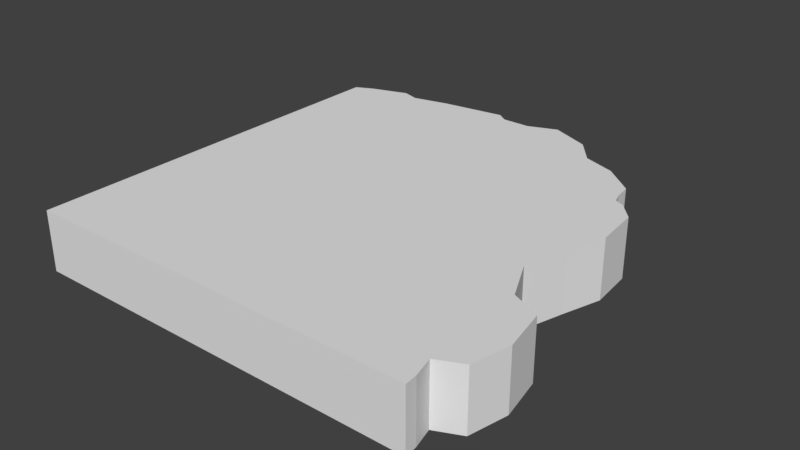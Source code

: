 # Source: 2KantEbene1.blend  (saved by Blender 2.79.0; exported with 4.5.12 LTS)
import bpy
from mathutils import Matrix  # noqa: F401  (used for matrix-valued properties, if any)

bpy.ops.wm.read_factory_settings(use_empty=True)
scene = bpy.context.scene
scene.name = 'Scene'

# ---- collections
col_collection_1 = bpy.data.collections.new('Collection 1'); scene.collection.children.link(col_collection_1)

# ---- materials (node trees are filled in below, after node groups)
mat_ground = bpy.data.materials.new('Ground')
mat_ground.alpha_threshold = 0.0
mat_ground.use_transparent_shadow = False
mat_ground.roughness = 0.5
mat_side = bpy.data.materials.new('Side')
mat_side.alpha_threshold = 0.0
mat_side.use_transparent_shadow = False
mat_side.roughness = 0.5

# ---- material node trees

# ---- world
world_world = bpy.data.worlds.new('World'); scene.world = world_world
world_world.color = (0.05088, 0.05088, 0.05088)
world_world.use_sun_shadow = False
world_world.sun_shadow_jitter_overblur = 0.0
world_world.cycles.sampling_method = 'MANUAL'

# ---- meshes
me_plane = bpy.data.meshes.new('Plane')
me_plane.from_pydata([(-0.7274, 1.1, 2.137e-05), (-0.9144, 1.038, 2.137e-05), (-1.0, 0.9962, 2.137e-05), (1.003, -1.0, 2.137e-05), (-1.0, -1.0, 2.137e-05), (-0.4624, 1.116, 0.3), (-0.09354, 1.126, 0.3), (-0.1455, 1.162, 0.3), (-0.6443, 1.074, 2.137e-05), (-0.4624, 1.116, 2.137e-05), (-0.1455, 1.162, 2.137e-05), (-0.09354, 1.126, 2.137e-05), (0.04674, 1.126, 2.137e-05), (0.1922, 1.183, 2.137e-05), (0.3896, 1.1, 2.137e-05), (0.4935, 0.9702, 2.137e-05), (0.6546, 0.9131, 2.137e-05), (0.8053, 0.7884, 2.137e-05), (0.8157, 0.7053, 2.137e-05), (0.8312, 0.6533, 2.137e-05), (0.878, 0.6325, 2.137e-05), (0.9559, 0.5442, 2.137e-05), (0.9767, 0.3208, 2.137e-05), (0.9144, 0.1234, 2.137e-05), (0.852, -0.08964, 2.137e-05), (0.9507, -0.2975, 2.137e-05), (1.096, -0.365, 2.137e-05), (1.138, -0.5832, 2.137e-05), (1.096, -0.7754, 2.137e-05), (0.9715, -0.8326, 2.137e-05), (0.9975, -0.9365, 2.137e-05), (-0.6443, 1.074, 0.3), (-0.7274, 1.1, 0.3), (-1.0, 0.9962, 0.3), (-1.0, -1.0, 0.3), (-0.9144, 1.038, 0.3), (1.003, -1.0, 0.3), (0.04674, 1.126, 0.3), (0.1922, 1.183, 0.3), (0.3896, 1.1, 0.3), (0.4935, 0.9702, 0.3), (0.6546, 0.9131, 0.3), (0.8053, 0.7884, 0.3), (0.8157, 0.7053, 0.3), (0.8312, 0.6533, 0.3), (0.878, 0.6325, 0.3), (0.9559, 0.5442, 0.3), (0.9767, 0.3208, 0.3), (0.9144, 0.1234, 0.3), (0.852, -0.08964, 0.3), (0.9507, -0.2975, 0.3), (1.096, -0.365, 0.3), (1.138, -0.5832, 0.3), (1.096, -0.7754, 0.3), (0.9715, -0.8326, 0.3), (0.9975, -0.9365, 0.3)], [], [(1, 2, 33, 35), (4, 2, 1, 0, 8, 9, 10, 11, 12, 13, 14, 15, 16, 17, 18, 19, 20, 21, 22, 23, 24, 25, 26, 27, 28, 29, 30, 3), (22, 21, 46, 47), (0, 1, 35, 32), (34, 36, 55, 54, 53, 52, 51, 50, 49, 48, 47, 46, 45, 44, 43, 42, 41, 40, 39, 38, 37, 6, 7, 5, 31, 32, 35, 33), (21, 20, 45, 46), (23, 22, 47, 48), (24, 23, 48, 49), (4, 3, 36, 34), (25, 24, 49, 50), (12, 11, 6, 37), (26, 25, 50, 51), (13, 12, 37, 38), (11, 10, 7, 6), (27, 26, 51, 52), (14, 13, 38, 39), (10, 9, 5, 7), (28, 27, 52, 53), (15, 14, 39, 40), (9, 8, 31, 5), (29, 28, 53, 54), (16, 15, 40, 41), (8, 0, 32, 31), (30, 29, 54, 55), (17, 16, 41, 42), (2, 4, 34, 33), (3, 30, 55, 36), (18, 17, 42, 43), (19, 18, 43, 44), (20, 19, 44, 45)])
_uv = me_plane.uv_layers.new(name='UVMap')
_uv.uv.foreach_set('vector', [1.0, 0.4515, 1.0, 0.4812, 0.9012, 0.4812, 0.9012, 0.4515, 0.0, 0.7556, 0.0, 0.06473, 0.02817, 0.05035, 0.08974, 0.02877, 0.1171, 0.03776, 0.177, 0.02338, 0.2813, 0.007192, 0.2984, 0.01978, 0.3446, 0.01978, 0.3925, 0.0, 0.4575, 0.02877, 0.4917, 0.07372, 0.5447, 0.0935, 0.5943, 0.1367, 0.5977, 0.1654, 0.6028, 0.1834, 0.6182, 0.1906, 0.6439, 0.2212, 0.6507, 0.2985, 0.6302, 0.3668, 0.6097, 0.4405, 0.6422, 0.5125, 0.69, 0.5358, 0.7037, 0.6114, 0.69, 0.6779, 0.649, 0.6977, 0.6576, 0.7336, 0.6593, 0.7556, 0.9012, 0.8901, 0.9012, 0.9677, 0.8025, 0.9677, 0.8025, 0.8901, 1.0, 0.3866, 1.0, 0.4515, 0.9012, 0.4515, 0.9012, 0.3866, 0.0, 2.086e-07, 0.8345, 3.454e-08, 0.8323, 0.02646, 0.8215, 0.06975, 0.8734, 0.09357, 0.8907, 0.1737, 0.8734, 0.2646, 0.8128, 0.2927, 0.7717, 0.3793, 0.7977, 0.4681, 0.8236, 0.5503, 0.815, 0.6434, 0.7825, 0.6802, 0.763, 0.6889, 0.7565, 0.7105, 0.7522, 0.7452, 0.6894, 0.7971, 0.6223, 0.8209, 0.579, 0.875, 0.4968, 0.9097, 0.4361, 0.8859, 0.3777, 0.8859, 0.356, 0.901, 0.224, 0.8815, 0.1482, 0.8642, 0.1136, 0.875, 0.03566, 0.8491, 1.735e-07, 0.8317, 0.9012, 0.9677, 0.9012, 1.0, 0.8025, 1.0, 0.8025, 0.9677, 0.9012, 0.8233, 0.9012, 0.8901, 0.8025, 0.8901, 0.8025, 0.8233, 0.9012, 0.7512, 0.9012, 0.8233, 0.8025, 0.8233, 0.8025, 0.7512, 0.8025, 0.6772, 0.8025, 4.126e-08, 0.9012, 0.0, 0.9012, 0.6772, 0.9012, 0.6772, 0.9012, 0.7512, 0.8025, 0.7512, 0.8025, 0.6772, 1.0, 0.1186, 1.0, 0.1672, 0.9012, 0.1672, 0.9012, 0.1186, 0.2022, 0.8594, 0.1544, 0.8594, 0.1544, 0.7556, 0.2022, 0.7556, 1.0, 0.06814, 1.0, 0.1186, 0.9012, 0.1186, 0.9012, 0.06814, 1.0, 0.1672, 1.0, 0.1851, 0.9012, 0.1851, 0.9012, 0.1672, 0.8025, 0.7563, 0.8025, 0.8326, 0.7037, 0.8326, 0.7037, 0.7563, 1.0, 0.0, 1.0, 0.06814, 0.9012, 0.06814, 0.9012, 2.063e-08, 1.0, 0.1851, 1.0, 0.2948, 0.9012, 0.2948, 0.9012, 0.1851, 0.8025, 0.6909, 0.8025, 0.7563, 0.7037, 0.7563, 0.7037, 0.6909, 0.2471, 0.8594, 0.2022, 0.8594, 0.2022, 0.7556, 0.2471, 0.7556, 1.0, 0.2948, 1.0, 0.3579, 0.9012, 0.3579, 0.9012, 0.2948, 0.3362, 0.8594, 0.2921, 0.8594, 0.2921, 0.7556, 0.3362, 0.7556, 0.09876, 0.8075, 0.09876, 0.8631, 2.943e-08, 0.8631, 0.0, 0.8075, 1.0, 0.3579, 1.0, 0.3866, 0.9012, 0.3866, 0.9012, 0.3579, 0.1335, 0.8594, 0.09876, 0.8594, 0.09876, 0.7556, 0.1335, 0.7556, 0.09876, 0.7556, 0.09876, 0.8075, 0.0, 0.8075, 9.811e-09, 0.7556, 0.8025, 0.0, 0.8025, 0.6909, 0.7037, 0.6909, 0.7037, 4.126e-08, 0.1544, 0.8594, 0.1335, 0.8594, 0.1335, 0.7556, 0.1544, 0.7556, 0.2747, 0.8594, 0.2471, 0.8594, 0.2471, 0.7556, 0.2747, 0.7556, 0.2921, 0.8594, 0.2747, 0.8594, 0.2747, 0.7556, 0.2921, 0.7556, 0.3362, 0.7556, 0.3515, 0.7556, 0.3515, 0.8594, 0.3362, 0.8594])
me_plane.materials.append(mat_ground)
me_plane.materials.append(mat_side)
me_plane.use_remesh_preserve_volume = False
me_plane.use_remesh_preserve_attributes = False
me_plane.use_mirror_vertex_groups = False
me_plane.update()

# ---- objects
ob_plane = bpy.data.objects.new('Plane', me_plane)

# ---- transforms, parenting, visibility, modifiers, constraints
ob_plane.location = (0.0, 0.0, 0.0)
ob_plane.lineart.crease_threshold = 0.0

# ---- collection membership
col_collection_1.objects.link(ob_plane)

# ---- scene / render settings (as saved in the file)
scene.frame_start = 1; scene.frame_end = 250; scene.frame_set(1)
scene.render.engine = 'BLENDER_EEVEE_NEXT'
scene.render.resolution_percentage = 50
scene.render.dither_intensity = 0.0
scene.cycles.use_denoising = False
scene.cycles.samples = 128
scene.cycles.sampling_pattern = 'TABULATED_SOBOL'
scene.cycles.use_adaptive_sampling = False
scene.cycles.use_light_tree = False
scene.cycles.blur_glossy = 0.0
scene.cycles.sample_clamp_indirect = 0.0
scene.view_settings.view_transform = 'Standard'
bpy.context.view_layer.update()

# ---- added for rendering (the .blend has no active camera and no usable light): camera, sun
cam_auto = bpy.data.cameras.new('AutoCamera')
cam_auto.lens = 50.0
cam_auto.sensor_width = 36.0
cam_auto.clip_end = 1000.0
ob_auto_camera = bpy.data.objects.new('AutoCamera', cam_auto)
scene.collection.objects.link(ob_auto_camera)
ob_auto_camera.location = (2.90958, -3.31722, 2.42258)
ob_auto_camera.rotation_euler = (1.09748, -7.21219e-08, 0.694738)
scene.camera = ob_auto_camera
light_auto_sun = bpy.data.lights.new('AutoSun', 'SUN')
light_auto_sun.energy = 3.0
light_auto_sun.angle = 0.0523599
ob_auto_sun = bpy.data.objects.new('AutoSun', light_auto_sun)
scene.collection.objects.link(ob_auto_sun)
ob_auto_sun.rotation_euler = (0.872665, 0.174533, 0.523599)
bpy.context.view_layer.update()
